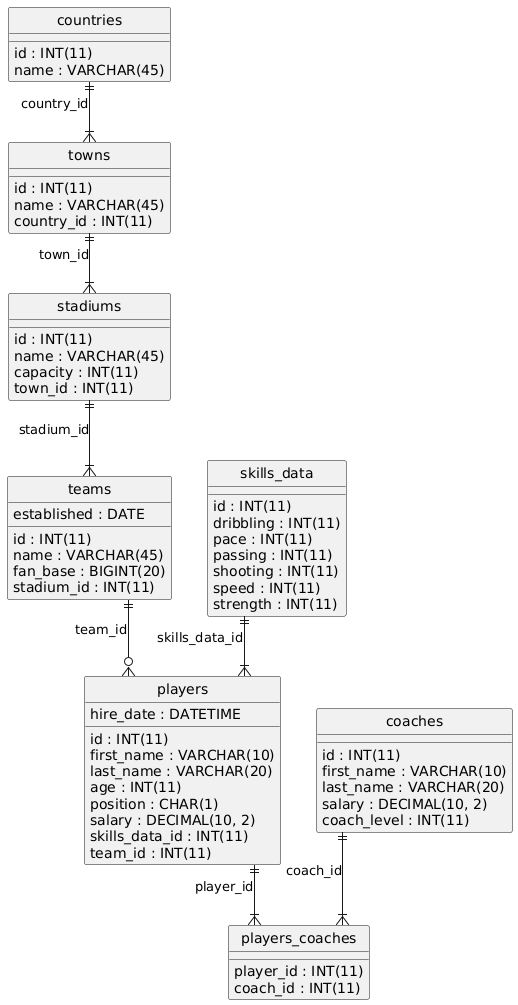

The diagram above was rendered by PlantUML. Its source (embedded in the PNG):
@startuml
hide circle
skinparam linetype ortho

entity "countries" as countries {
  id : INT(11)
  name : VARCHAR(45)
}

entity "towns" as towns {
  id : INT(11)
  name : VARCHAR(45)
  country_id : INT(11)
}

entity "stadiums" as stadiums {
  id : INT(11)
  name : VARCHAR(45)
  capacity : INT(11)
  town_id : INT(11)
}

entity "teams" as teams {
  id : INT(11)
  name : VARCHAR(45)
  established : DATE
  fan_base : BIGINT(20)
  stadium_id : INT(11)
}

entity "skills_data" as skills_data {
  id : INT(11)
  dribbling : INT(11)
  pace : INT(11)
  passing : INT(11)
  shooting : INT(11)
  speed : INT(11)
  strength : INT(11)
}

entity "players" as players {
  id : INT(11)
  first_name : VARCHAR(10)
  last_name : VARCHAR(20)
  age : INT(11)
  position : CHAR(1)
  salary : DECIMAL(10, 2)
  hire_date : DATETIME
  skills_data_id : INT(11)
  team_id : INT(11)
}

entity "coaches" as coaches {
  id : INT(11)
  first_name : VARCHAR(10)
  last_name : VARCHAR(20)
  salary : DECIMAL(10, 2)
  coach_level : INT(11)
}

entity "players_coaches" as players_coaches {
  player_id : INT(11)
  coach_id : INT(11)
}

countries ||--|{ towns : "country_id"
towns ||--|{ stadiums : "town_id"
stadiums ||--|{ teams : "stadium_id"
skills_data ||--|{ players : "skills_data_id"
teams ||--o{ players : "team_id"
players ||--|{ players_coaches : "player_id"
coaches ||--|{ players_coaches : "coach_id"
@enduml